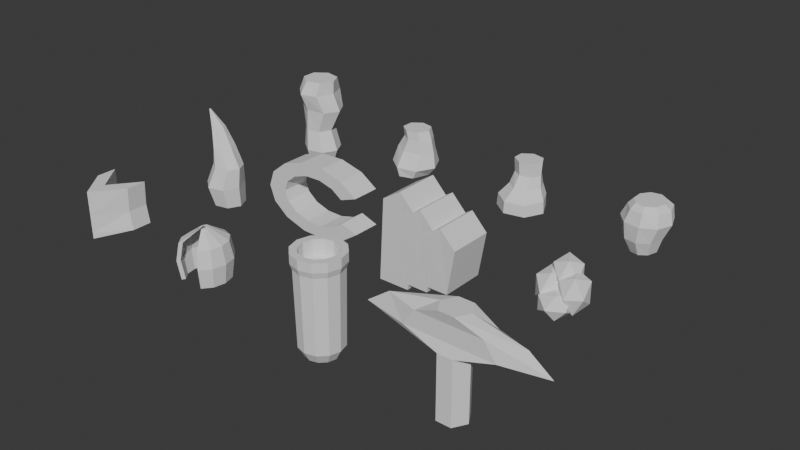 # Source: ActorSilhouettes-F1.blend  (saved by Blender 4.3.34; exported with 4.5.12 LTS)
import bpy
from mathutils import Matrix  # noqa: F401  (used for matrix-valued properties, if any)

bpy.ops.wm.read_factory_settings(use_empty=True)
scene = bpy.context.scene
scene.name = 'Scene'

# ---- collections
col_collection = bpy.data.collections.new('Collection'); scene.collection.children.link(col_collection)

# ---- world
world_world = bpy.data.worlds.new('World'); scene.world = world_world
world_world.use_nodes = True; world_world.node_tree.nodes.clear()
_N = world_world.node_tree.nodes; _L = world_world.node_tree.links
n0 = _N.new('ShaderNodeOutputWorld'); n0.name = 'World Output'; n0.location = (300, 300)
n1 = _N.new('ShaderNodeBackground'); n1.name = 'Background'; n1.location = (10, 300)
n1.inputs[0].default_value = (0.05088, 0.05088, 0.05088, 1.0)
_L.new(n1.outputs[0], n0.inputs[0])
n0.is_active_output = True
world_world.color = (0.05088, 0.05088, 0.05088)
world_world.sun_shadow_jitter_overblur = 0.0

# ---- meshes
me_robepanel = bpy.data.meshes.new('RobePanel')
me_robepanel.from_pydata([(-0.2, 0.09259, -0.5), (0.0, -0.5, -0.5), (0.2, 0.09259, -0.5), (-0.5, 0.09259, -0.38), (0.0, -0.5, -0.38), (0.5, 0.09259, -0.38), (-0.43, 0.09259, 0.0), (0.0, -0.5, 0.0), (0.43, 0.09259, 0.0), (-0.46, 0.09259, 0.5), (0.0, -0.5, 0.5), (0.46, 0.09259, 0.5), (-0.2, 0.5, -0.5), (0.0, -0.09259, -0.5), (0.2, 0.5, -0.5), (-0.5, 0.5, -0.38), (0.0, -0.09259, -0.38), (0.5, 0.5, -0.38), (-0.43, 0.5, 0.0), (0.0, -0.09259, 0.0), (0.43, 0.5, 0.0), (-0.46, 0.5, 0.5), (0.0, -0.09259, 0.5), (0.46, 0.5, 0.5)], [], [(0, 1, 4, 3), (12, 15, 16, 13), (1, 2, 5, 4), (13, 16, 17, 14), (3, 4, 7, 6), (15, 18, 19, 16), (4, 5, 8, 7), (16, 19, 20, 17), (6, 7, 10, 9), (18, 21, 22, 19), (7, 8, 11, 10), (19, 22, 23, 20), (0, 3, 15, 12), (3, 6, 18, 15), (6, 9, 21, 18), (2, 14, 17, 5), (5, 17, 20, 8), (8, 20, 23, 11), (0, 12, 13, 1), (1, 13, 14, 2), (9, 10, 22, 21), (10, 11, 23, 22)])
me_robepanel.update()
me_hood = bpy.data.meshes.new('Hood')
me_hood.from_pydata([(-0.2585, -0.446, -0.5), (-0.405, -0.2618, -0.5), (-0.45, -0.02439, -0.5), (-0.3821, 0.2066, -0.5), (-0.2185, 0.3734, -0.5), (0.0, 0.434, -0.5), (0.2185, 0.3734, -0.5), (0.3821, 0.2066, -0.5), (0.45, -0.02439, -0.5), (0.405, -0.2618, -0.5), (0.2585, -0.446, -0.5), (-0.2872, -0.5, -0.1), (-0.45, -0.2907, -0.1), (-0.5, -0.02094, -0.1), (-0.4246, 0.2416, -0.1), (-0.2427, 0.4311, -0.1), (0.0, 0.5, -0.1), (0.2427, 0.4311, -0.1), (0.4246, 0.2416, -0.1), (0.5, -0.02094, -0.1), (0.45, -0.2907, -0.1), (0.2872, -0.5, -0.1), (-0.247, -0.446, 0.25), (-0.387, -0.2618, 0.25), (-0.43, -0.02439, 0.25), (-0.3652, 0.2066, 0.25), (-0.2088, 0.3734, 0.25), (0.0, 0.434, 0.25), (0.2088, 0.3734, 0.25), (0.3652, 0.2066, 0.25), (0.43, -0.02439, 0.25), (0.387, -0.2618, 0.25), (0.247, -0.446, 0.25), (-0.04021, -0.1398, 0.5), (-0.063, -0.0979, 0.5), (-0.07, -0.04395, 0.5), (-0.05944, 0.008553, 0.5), (-0.03398, 0.04645, 0.5), (0.0, 0.06023, 0.5), (0.03398, 0.04645, 0.5), (0.05944, 0.008553, 0.5), (0.07, -0.04395, 0.5), (0.063, -0.0979, 0.5), (0.04021, -0.1398, 0.5), (-0.2183, -0.3829, -0.5), (-0.342, -0.228, -0.5), (-0.38, -0.02842, -0.5), (-0.3227, 0.1659, -0.5), (-0.1845, 0.3061, -0.5), (0.0, 0.3571, -0.5), (0.1845, 0.3061, -0.5), (0.3227, 0.1659, -0.5), (0.38, -0.02842, -0.5), (0.342, -0.228, -0.5), (0.2183, -0.3829, -0.5), (-0.247, -0.437, -0.1), (-0.387, -0.2569, -0.1), (-0.43, -0.02496, -0.1), (-0.3652, 0.2008, -0.1), (-0.2088, 0.3638, -0.1), (0.0, 0.423, -0.1), (0.2088, 0.3638, -0.1), (0.3652, 0.2008, -0.1), (0.43, -0.02496, -0.1), (0.387, -0.2569, -0.1), (0.247, -0.437, -0.1), (-0.2068, -0.3829, 0.25), (-0.324, -0.228, 0.25), (-0.36, -0.02842, 0.25), (-0.3057, 0.1659, 0.25), (-0.1748, 0.3061, 0.25), (0.0, 0.3571, 0.25), (0.1748, 0.3061, 0.25), (0.3057, 0.1659, 0.25), (0.36, -0.02842, 0.25), (0.324, -0.228, 0.25), (0.2068, -0.3829, 0.25), (-0.0201, -0.07672, 0.5), (-0.0315, -0.06417, 0.5), (-0.035, -0.04798, 0.5), (-0.02972, -0.03223, 0.5), (-0.01699, -0.02086, 0.5), (0.0, -0.01672, 0.5), (0.01699, -0.02086, 0.5), (0.02972, -0.03223, 0.5), (0.035, -0.04798, 0.5), (0.0315, -0.06417, 0.5), (0.0201, -0.07672, 0.5)], [], [(0, 11, 12, 1), (1, 12, 13, 2), (2, 13, 14, 3), (3, 14, 15, 4), (4, 15, 16, 5), (5, 16, 17, 6), (6, 17, 18, 7), (7, 18, 19, 8), (8, 19, 20, 9), (9, 20, 21, 10), (11, 22, 23, 12), (12, 23, 24, 13), (13, 24, 25, 14), (14, 25, 26, 15), (15, 26, 27, 16), (16, 27, 28, 17), (17, 28, 29, 18), (18, 29, 30, 19), (19, 30, 31, 20), (20, 31, 32, 21), (22, 33, 34, 23), (23, 34, 35, 24), (24, 35, 36, 25), (25, 36, 37, 26), (26, 37, 38, 27), (27, 38, 39, 28), (28, 39, 40, 29), (29, 40, 41, 30), (30, 41, 42, 31), (31, 42, 43, 32), (44, 45, 56, 55), (45, 46, 57, 56), (46, 47, 58, 57), (47, 48, 59, 58), (48, 49, 60, 59), (49, 50, 61, 60), (50, 51, 62, 61), (51, 52, 63, 62), (52, 53, 64, 63), (53, 54, 65, 64), (55, 56, 67, 66), (56, 57, 68, 67), (57, 58, 69, 68), (58, 59, 70, 69), (59, 60, 71, 70), (60, 61, 72, 71), (61, 62, 73, 72), (62, 63, 74, 73), (63, 64, 75, 74), (64, 65, 76, 75), (66, 67, 78, 77), (67, 68, 79, 78), (68, 69, 80, 79), (69, 70, 81, 80), (70, 71, 82, 81), (71, 72, 83, 82), (72, 73, 84, 83), (73, 74, 85, 84), (74, 75, 86, 85), (75, 76, 87, 86), (0, 44, 55, 11), (10, 21, 65, 54), (11, 55, 66, 22), (21, 32, 76, 65), (22, 66, 77, 33), (32, 43, 87, 76), (0, 1, 45, 44), (1, 2, 46, 45), (2, 3, 47, 46), (3, 4, 48, 47), (4, 5, 49, 48), (5, 6, 50, 49), (6, 7, 51, 50), (7, 8, 52, 51), (8, 9, 53, 52), (9, 10, 54, 53), (33, 77, 78, 34), (34, 78, 79, 35), (35, 79, 80, 36), (36, 80, 81, 37), (37, 81, 82, 38), (38, 82, 83, 39), (39, 83, 84, 40), (40, 84, 85, 41), (41, 85, 86, 42), (42, 86, 87, 43)])
me_hood.update()
me_quiver = bpy.data.meshes.new('Quiver')
me_quiver.from_pydata([(0.32, 0.0, -1.0), (0.2771, -0.16, -1.0), (0.16, -0.2771, -1.0), (1.959e-17, -0.32, -1.0), (-0.16, -0.2771, -1.0), (-0.2771, -0.16, -1.0), (-0.32, -3.919e-17, -1.0), (-0.2771, 0.16, -1.0), (-0.16, 0.2771, -1.0), (-5.878e-17, 0.32, -1.0), (0.16, 0.2771, -1.0), (0.2771, 0.16, -1.0), (0.43, 0.0, -0.8), (0.3724, -0.215, -0.8), (0.215, -0.3724, -0.8), (2.633e-17, -0.43, -0.8), (-0.215, -0.3724, -0.8), (-0.3724, -0.215, -0.8), (-0.43, -5.266e-17, -0.8), (-0.3724, 0.215, -0.8), (-0.215, 0.3724, -0.8), (-7.899e-17, 0.43, -0.8), (0.215, 0.3724, -0.8), (0.3724, 0.215, -0.8), (0.46, 0.0, 0.7), (0.3984, -0.23, 0.7), (0.23, -0.3984, 0.7), (2.817e-17, -0.46, 0.7), (-0.23, -0.3984, 0.7), (-0.3984, -0.23, 0.7), (-0.46, -5.633e-17, 0.7), (-0.3984, 0.23, 0.7), (-0.23, 0.3984, 0.7), (-8.45e-17, 0.46, 0.7), (0.23, 0.3984, 0.7), (0.3984, 0.23, 0.7), (0.5, 0.0, 0.82), (0.433, -0.25, 0.82), (0.25, -0.433, 0.82), (3.062e-17, -0.5, 0.82), (-0.25, -0.433, 0.82), (-0.433, -0.25, 0.82), (-0.5, -6.123e-17, 0.82), (-0.433, 0.25, 0.82), (-0.25, 0.433, 0.82), (-9.185e-17, 0.5, 0.82), (0.25, 0.433, 0.82), (0.433, 0.25, 0.82), (0.5, 0.0, 1.0), (0.433, -0.25, 1.0), (0.25, -0.433, 1.0), (3.062e-17, -0.5, 1.0), (-0.25, -0.433, 1.0), (-0.433, -0.25, 1.0), (-0.5, -6.123e-17, 1.0), (-0.433, 0.25, 1.0), (-0.25, 0.433, 1.0), (-9.185e-17, 0.5, 1.0), (0.25, 0.433, 1.0), (0.433, 0.25, 1.0), (0.36, 0.0, 1.0), (0.3118, -0.18, 1.0), (0.18, -0.3118, 1.0), (2.204e-17, -0.36, 1.0), (-0.18, -0.3118, 1.0), (-0.3118, -0.18, 1.0), (-0.36, -4.409e-17, 1.0), (-0.3118, 0.18, 1.0), (-0.18, 0.3118, 1.0), (-6.613e-17, 0.36, 1.0), (0.18, 0.3118, 1.0), (0.3118, 0.18, 1.0), (0.35, 0.0, 0.68), (0.3031, -0.175, 0.68), (0.175, -0.3031, 0.68), (2.143e-17, -0.35, 0.68), (-0.175, -0.3031, 0.68), (-0.3031, -0.175, 0.68), (-0.35, -4.286e-17, 0.68), (-0.3031, 0.175, 0.68), (-0.175, 0.3031, 0.68), (-6.429e-17, 0.35, 0.68), (0.175, 0.3031, 0.68), (0.3031, 0.175, 0.68)], [], [(0, 12, 13, 1), (1, 13, 14, 2), (2, 14, 15, 3), (3, 15, 16, 4), (4, 16, 17, 5), (5, 17, 18, 6), (6, 18, 19, 7), (7, 19, 20, 8), (8, 20, 21, 9), (9, 21, 22, 10), (10, 22, 23, 11), (11, 23, 12, 0), (12, 24, 25, 13), (13, 25, 26, 14), (14, 26, 27, 15), (15, 27, 28, 16), (16, 28, 29, 17), (17, 29, 30, 18), (18, 30, 31, 19), (19, 31, 32, 20), (20, 32, 33, 21), (21, 33, 34, 22), (22, 34, 35, 23), (23, 35, 24, 12), (24, 36, 37, 25), (25, 37, 38, 26), (26, 38, 39, 27), (27, 39, 40, 28), (28, 40, 41, 29), (29, 41, 42, 30), (30, 42, 43, 31), (31, 43, 44, 32), (32, 44, 45, 33), (33, 45, 46, 34), (34, 46, 47, 35), (35, 47, 36, 24), (36, 48, 49, 37), (37, 49, 50, 38), (38, 50, 51, 39), (39, 51, 52, 40), (40, 52, 53, 41), (41, 53, 54, 42), (42, 54, 55, 43), (43, 55, 56, 44), (44, 56, 57, 45), (45, 57, 58, 46), (46, 58, 59, 47), (47, 59, 48, 36), (48, 60, 61, 49), (49, 61, 62, 50), (50, 62, 63, 51), (51, 63, 64, 52), (52, 64, 65, 53), (53, 65, 66, 54), (54, 66, 67, 55), (55, 67, 68, 56), (56, 68, 69, 57), (57, 69, 70, 58), (58, 70, 71, 59), (59, 71, 60, 48), (60, 72, 73, 61), (61, 73, 74, 62), (62, 74, 75, 63), (63, 75, 76, 64), (64, 76, 77, 65), (65, 77, 78, 66), (66, 78, 79, 67), (67, 79, 80, 68), (68, 80, 81, 69), (69, 81, 82, 70), (70, 82, 83, 71), (71, 83, 72, 60), (11, 0, 1, 2, 3, 4, 5, 6, 7, 8, 9, 10), (72, 83, 82, 81, 80, 79, 78, 77, 76, 75, 74, 73)])
me_quiver.update()
me_arrowfeather = bpy.data.meshes.new('ArrowFeather')
me_arrowfeather.from_pydata([(0.3, 0.0, -1.0), (0.15, -0.2598, -1.0), (-0.15, -0.2598, -1.0), (-0.3, -3.674e-17, -1.0), (-0.15, 0.2598, -1.0), (0.15, 0.2598, -1.0), (0.3, 0.0, 0.25), (0.15, -0.2598, 0.25), (-0.15, -0.2598, 0.25), (-0.3, -3.674e-17, 0.25), (-0.15, 0.2598, 0.25), (0.15, 0.2598, 0.25), (1.75, 0.0, 0.45), (0.875, -0.1905, 0.45), (-0.875, -0.1905, 0.45), (-1.75, -2.694e-17, 0.45), (-0.875, 0.1905, 0.45), (0.875, 0.1905, 0.45), (1.3, 0.0, 0.78), (0.65, -0.1905, 0.78), (-0.65, -0.1905, 0.78), (-1.3, -2.694e-17, 0.78), (-0.65, 0.1905, 0.78), (0.65, 0.1905, 0.78), (0.3, 0.0, 1.0), (0.15, -0.2598, 1.0), (-0.15, -0.2598, 1.0), (-0.3, -3.674e-17, 1.0), (-0.15, 0.2598, 1.0), (0.15, 0.2598, 1.0)], [], [(0, 6, 7, 1), (1, 7, 8, 2), (2, 8, 9, 3), (3, 9, 10, 4), (4, 10, 11, 5), (5, 11, 6, 0), (6, 12, 13, 7), (7, 13, 14, 8), (8, 14, 15, 9), (9, 15, 16, 10), (10, 16, 17, 11), (11, 17, 12, 6), (12, 18, 19, 13), (13, 19, 20, 14), (14, 20, 21, 15), (15, 21, 22, 16), (16, 22, 23, 17), (17, 23, 18, 12), (18, 24, 25, 19), (19, 25, 26, 20), (20, 26, 27, 21), (21, 27, 28, 22), (22, 28, 29, 23), (23, 29, 24, 18), (5, 0, 1, 2, 3, 4), (24, 29, 28, 27, 26, 25)])
me_arrowfeather.update()
me_antler = bpy.data.meshes.new('Antler')
me_antler.from_pydata([(0.36, 0.0, -1.0), (0.2245, -0.2658, -1.0), (-0.08011, -0.3315, -1.0), (-0.3243, -0.1475, -1.0), (-0.3243, 0.1475, -1.0), (-0.08011, 0.3315, -1.0), (0.2245, 0.2658, -1.0), (0.38, -0.04, -0.55), (0.2219, -0.3684, -0.55), (-0.1335, -0.4495, -0.55), (-0.4184, -0.2222, -0.55), (-0.4184, 0.1422, -0.55), (-0.1335, 0.3695, -0.55), (0.2219, 0.2884, -0.55), (0.39, 0.0, -0.12), (0.2582, -0.2424, -0.12), (-0.03788, -0.3022, -0.12), (-0.2753, -0.1345, -0.12), (-0.2753, 0.1345, -0.12), (-0.03788, 0.3022, -0.12), (0.2582, 0.2424, -0.12), (0.12, 0.04, 0.3), (0.03717, -0.1555, 0.3), (-0.149, -0.2037, 0.3), (-0.2982, -0.06847, 0.3), (-0.2982, 0.1485, 0.3), (-0.149, 0.2837, 0.3), (0.03717, 0.2355, 0.3), (-0.12, 0.08, 0.66), (-0.1802, -0.03727, 0.66), (-0.3156, -0.06624, 0.66), (-0.4242, 0.01492, 0.66), (-0.4242, 0.1451, 0.66), (-0.3156, 0.2262, 0.66), (-0.1802, 0.1973, 0.66), (-0.482, 0.08, 1.0), (-0.4888, 0.06593, 1.0), (-0.504, 0.06245, 1.0), (-0.5162, 0.07219, 1.0), (-0.5162, 0.08781, 1.0), (-0.504, 0.09755, 1.0), (-0.4888, 0.09407, 1.0)], [], [(0, 7, 8, 1), (1, 8, 9, 2), (2, 9, 10, 3), (3, 10, 11, 4), (4, 11, 12, 5), (5, 12, 13, 6), (6, 13, 7, 0), (7, 14, 15, 8), (8, 15, 16, 9), (9, 16, 17, 10), (10, 17, 18, 11), (11, 18, 19, 12), (12, 19, 20, 13), (13, 20, 14, 7), (14, 21, 22, 15), (15, 22, 23, 16), (16, 23, 24, 17), (17, 24, 25, 18), (18, 25, 26, 19), (19, 26, 27, 20), (20, 27, 21, 14), (21, 28, 29, 22), (22, 29, 30, 23), (23, 30, 31, 24), (24, 31, 32, 25), (25, 32, 33, 26), (26, 33, 34, 27), (27, 34, 28, 21), (28, 35, 36, 29), (29, 36, 37, 30), (30, 37, 38, 31), (31, 38, 39, 32), (32, 39, 40, 33), (33, 40, 41, 34), (34, 41, 35, 28), (6, 0, 1, 2, 3, 4, 5), (35, 41, 40, 39, 38, 37, 36)])
me_antler.update()
me_spiritcrown = bpy.data.meshes.new('SpiritCrown')
me_spiritcrown.from_pydata([(1.16, 0.3, 0.3859), (0.7964, 0.3, 0.6322), (0.2992, 0.3, 0.76), (-0.2385, 0.3, 0.7454), (-0.7159, 0.3, 0.5912), (-1.044, 0.3, 0.3261), (-1.16, 0.3, 1.688e-16), (-1.044, 0.3, -0.3261), (-0.7159, 0.3, -0.5912), (-0.2385, 0.3, -0.7454), (0.2992, 0.3, -0.76), (0.7964, 0.3, -0.6322), (1.16, 0.3, -0.3859), (0.7939, 0.3, 0.2547), (0.5539, 0.3, 0.4172), (0.2258, 0.3, 0.5016), (-0.1291, 0.3, 0.492), (-0.4442, 0.3, 0.3902), (-0.6604, 0.3, 0.2153), (-0.7373, 0.3, 1.688e-16), (-0.6604, 0.3, -0.2153), (-0.4442, 0.3, -0.3902), (-0.1291, 0.3, -0.492), (0.2258, 0.3, -0.5016), (0.5539, 0.3, -0.4172), (0.7939, 0.3, -0.2547), (1.16, -0.3, 0.3859), (0.7964, -0.3, 0.6322), (0.2992, -0.3, 0.76), (-0.2385, -0.3, 0.7454), (-0.7159, -0.3, 0.5912), (-1.044, -0.3, 0.3261), (-1.16, -0.3, 1.688e-16), (-1.044, -0.3, -0.3261), (-0.7159, -0.3, -0.5912), (-0.2385, -0.3, -0.7454), (0.2992, -0.3, -0.76), (0.7964, -0.3, -0.6322), (1.16, -0.3, -0.3859), (0.7939, -0.3, 0.2547), (0.5539, -0.3, 0.4172), (0.2258, -0.3, 0.5016), (-0.1291, -0.3, 0.492), (-0.4442, -0.3, 0.3902), (-0.6604, -0.3, 0.2153), (-0.7373, -0.3, 1.688e-16), (-0.6604, -0.3, -0.2153), (-0.4442, -0.3, -0.3902), (-0.1291, -0.3, -0.492), (0.2258, -0.3, -0.5016), (0.5539, -0.3, -0.4172), (0.7939, -0.3, -0.2547)], [], [(0, 13, 14, 1), (26, 27, 40, 39), (0, 1, 27, 26), (13, 39, 40, 14), (1, 14, 15, 2), (27, 28, 41, 40), (1, 2, 28, 27), (14, 40, 41, 15), (2, 15, 16, 3), (28, 29, 42, 41), (2, 3, 29, 28), (15, 41, 42, 16), (3, 16, 17, 4), (29, 30, 43, 42), (3, 4, 30, 29), (16, 42, 43, 17), (4, 17, 18, 5), (30, 31, 44, 43), (4, 5, 31, 30), (17, 43, 44, 18), (5, 18, 19, 6), (31, 32, 45, 44), (5, 6, 32, 31), (18, 44, 45, 19), (6, 19, 20, 7), (32, 33, 46, 45), (6, 7, 33, 32), (19, 45, 46, 20), (7, 20, 21, 8), (33, 34, 47, 46), (7, 8, 34, 33), (20, 46, 47, 21), (8, 21, 22, 9), (34, 35, 48, 47), (8, 9, 35, 34), (21, 47, 48, 22), (9, 22, 23, 10), (35, 36, 49, 48), (9, 10, 36, 35), (22, 48, 49, 23), (10, 23, 24, 11), (36, 37, 50, 49), (10, 11, 37, 36), (23, 49, 50, 24), (11, 24, 25, 12), (37, 38, 51, 50), (11, 12, 38, 37), (24, 50, 51, 25), (0, 26, 39, 13), (12, 25, 51, 38)])
me_spiritcrown.update()
me_spiritwing = bpy.data.meshes.new('SpiritWing')
me_spiritwing.from_pydata([(-0.8889, 0.5, -1.0), (-0.2196, 0.5, -1.0), (-0.03137, 0.4565, 0.65), (-0.366, 0.4565, 1.0), (-0.7634, 0.4565, 0.75), (-0.8889, -0.4565, -1.0), (-0.2196, -0.4565, -1.0), (-0.03137, -0.5, 0.65), (-0.366, -0.5, 1.0), (-0.7634, -0.5, 0.75), (-0.4288, 0.5, -0.88), (0.2405, 0.5, -0.88), (0.4288, 0.4565, 0.43), (0.09412, 0.4565, 0.78), (-0.3033, 0.4565, 0.53), (-0.4288, -0.4565, -0.88), (0.2405, -0.4565, -0.88), (0.4288, -0.5, 0.43), (0.09412, -0.5, 0.78), (-0.3033, -0.5, 0.53), (0.03137, 0.5, -0.76), (0.7007, 0.5, -0.76), (0.8889, 0.4565, 0.21), (0.5542, 0.4565, 0.56), (0.1569, 0.4565, 0.31), (0.03137, -0.4565, -0.76), (0.7007, -0.4565, -0.76), (0.8889, -0.5, 0.21), (0.5542, -0.5, 0.56), (0.1569, -0.5, 0.31)], [], [(4, 3, 2, 1, 0), (5, 6, 7, 8, 9), (0, 1, 6, 5), (1, 2, 7, 6), (2, 3, 8, 7), (3, 4, 9, 8), (4, 0, 5, 9), (14, 13, 12, 11, 10), (15, 16, 17, 18, 19), (10, 11, 16, 15), (11, 12, 17, 16), (12, 13, 18, 17), (13, 14, 19, 18), (14, 10, 15, 19), (24, 23, 22, 21, 20), (25, 26, 27, 28, 29), (20, 21, 26, 25), (21, 22, 27, 26), (22, 23, 28, 27), (23, 24, 29, 28), (24, 20, 25, 29)])
me_spiritwing.update()
me_canopy = bpy.data.meshes.new('Canopy')
me_canopy.from_pydata([(-0.2329, 0.4278, -0.08088), (-0.01673, 0.2227, -0.2909), (-0.3154, 0.2227, -0.4208), (-0.5, 0.2227, -0.08088), (-0.3154, 0.2227, 0.259), (-0.01673, 0.2227, 0.1292), (-0.1503, -0.1093, -0.4208), (-0.449, -0.1093, -0.2909), (-0.449, -0.1093, 0.1292), (-0.1503, -0.1093, 0.259), (0.0343, -0.1093, -0.08088), (-0.2329, -0.3144, -0.08088), (0.2245, 0.4175, -0.05591), (0.4474, 0.2181, -0.2791), (0.1394, 0.2181, -0.4171), (-0.05099, 0.2181, -0.05591), (0.1394, 0.2181, 0.3052), (0.4474, 0.2181, 0.1673), (0.3096, -0.1047, -0.4171), (0.001624, -0.1047, -0.2791), (0.001624, -0.1047, 0.1673), (0.3096, -0.1047, 0.3052), (0.5, -0.1047, -0.05591), (0.2245, -0.3041, -0.05591), (0.0004927, 0.5, 0.1813), (0.2234, 0.329, -0.01559), (-0.08464, 0.329, -0.1373), (-0.275, 0.329, 0.1813), (-0.08464, 0.329, 0.5), (0.2234, 0.329, 0.3783), (0.08562, 0.05241, -0.1373), (-0.2224, 0.05241, -0.01559), (-0.2224, 0.05241, 0.3783), (0.08562, 0.05241, 0.5), (0.276, 0.05241, 0.1813), (0.0004927, -0.1186, 0.1813), (0.0004927, 0.1186, -0.2557), (0.2504, -0.05241, -0.4067), (-0.09496, -0.05241, -0.5), (-0.3084, -0.05241, -0.2557), (-0.09496, -0.05241, -0.01139), (0.2504, -0.05241, -0.1047), (0.09594, -0.329, -0.5), (-0.2494, -0.329, -0.4067), (-0.2494, -0.329, -0.1047), (0.09594, -0.329, -0.01139), (0.3094, -0.329, -0.2557), (0.0004927, -0.5, -0.2557)], [], [(0, 1, 2), (1, 0, 5), (0, 2, 3), (0, 3, 4), (0, 4, 5), (1, 5, 10), (2, 1, 6), (3, 2, 7), (4, 3, 8), (5, 4, 9), (1, 10, 6), (2, 6, 7), (3, 7, 8), (4, 8, 9), (5, 9, 10), (6, 10, 11), (7, 6, 11), (8, 7, 11), (9, 8, 11), (10, 9, 11), (12, 13, 14), (13, 12, 17), (12, 14, 15), (12, 15, 16), (12, 16, 17), (13, 17, 22), (14, 13, 18), (15, 14, 19), (16, 15, 20), (17, 16, 21), (13, 22, 18), (14, 18, 19), (15, 19, 20), (16, 20, 21), (17, 21, 22), (18, 22, 23), (19, 18, 23), (20, 19, 23), (21, 20, 23), (22, 21, 23), (24, 25, 26), (25, 24, 29), (24, 26, 27), (24, 27, 28), (24, 28, 29), (25, 29, 34), (26, 25, 30), (27, 26, 31), (28, 27, 32), (29, 28, 33), (25, 34, 30), (26, 30, 31), (27, 31, 32), (28, 32, 33), (29, 33, 34), (30, 34, 35), (31, 30, 35), (32, 31, 35), (33, 32, 35), (34, 33, 35), (36, 37, 38), (37, 36, 41), (36, 38, 39), (36, 39, 40), (36, 40, 41), (37, 41, 46), (38, 37, 42), (39, 38, 43), (40, 39, 44), (41, 40, 45), (37, 46, 42), (38, 42, 43), (39, 43, 44), (40, 44, 45), (41, 45, 46), (42, 46, 47), (43, 42, 47), (44, 43, 47), (45, 44, 47), (46, 45, 47)])
me_canopy.update()
me_barklimb = bpy.data.meshes.new('BarkLimb')
me_barklimb.from_pydata([(0.2934, 0.0, -1.0), (0.1672, -0.2727, -1.0), (-0.1162, -0.34, -1.0), (-0.3435, -0.1513, -1.0), (-0.3435, 0.1513, -1.0), (-0.1162, 0.34, -1.0), (0.1672, 0.2727, -1.0), (0.4609, -0.05129, -0.65), (0.2927, -0.3721, -0.65), (-0.08523, -0.4513, -0.65), (-0.3883, -0.2293, -0.65), (-0.3883, 0.1267, -0.65), (-0.08523, 0.3487, -0.65), (0.2927, 0.2695, -0.65), (0.2655, -0.02051, -0.2), (0.1351, -0.3012, -0.2), (-0.1578, -0.3705, -0.2), (-0.3927, -0.1763, -0.2), (-0.3927, 0.1353, -0.2), (-0.1578, 0.3295, -0.2), (0.1351, 0.2602, -0.2), (0.5, 0.03077, 0.3), (0.3066, -0.29, 0.3), (-0.1281, -0.3692, 0.3), (-0.4766, -0.1472, 0.3), (-0.4766, 0.2088, 0.3), (-0.1281, 0.4308, 0.3), (0.3066, 0.3515, 0.3), (0.3492, 0.0, 0.7), (0.181, -0.401, 0.7), (-0.1969, -0.5, 0.7), (-0.5, -0.2225, 0.7), (-0.5, 0.2225, 0.7), (-0.1969, 0.5, 0.7), (0.181, 0.401, 0.7), (0.3604, 0.0, 1.0), (0.209, -0.2887, 1.0), (-0.1311, -0.36, 1.0), (-0.4039, -0.1602, 1.0), (-0.4039, 0.1602, 1.0), (-0.1311, 0.36, 1.0), (0.209, 0.2887, 1.0)], [], [(0, 7, 8, 1), (1, 8, 9, 2), (2, 9, 10, 3), (3, 10, 11, 4), (4, 11, 12, 5), (5, 12, 13, 6), (6, 13, 7, 0), (7, 14, 15, 8), (8, 15, 16, 9), (9, 16, 17, 10), (10, 17, 18, 11), (11, 18, 19, 12), (12, 19, 20, 13), (13, 20, 14, 7), (14, 21, 22, 15), (15, 22, 23, 16), (16, 23, 24, 17), (17, 24, 25, 18), (18, 25, 26, 19), (19, 26, 27, 20), (20, 27, 21, 14), (21, 28, 29, 22), (22, 29, 30, 23), (23, 30, 31, 24), (24, 31, 32, 25), (25, 32, 33, 26), (26, 33, 34, 27), (27, 34, 28, 21), (28, 35, 36, 29), (29, 36, 37, 30), (30, 37, 38, 31), (31, 38, 39, 32), (32, 39, 40, 33), (33, 40, 41, 34), (34, 41, 35, 28), (6, 0, 1, 2, 3, 4, 5), (35, 41, 40, 39, 38, 37, 36)])
me_barklimb.update()
me_barkhand = bpy.data.meshes.new('BarkHand')
me_barkhand.from_pydata([(0.3317, 0.01026, -0.5), (0.197, -0.3747, -0.5), (-0.1056, -0.4697, -0.5), (-0.3483, -0.2034, -0.5), (-0.3483, 0.2239, -0.5), (-0.1056, 0.4903, -0.5), (0.197, 0.3952, -0.5), (0.5, 7.642e-09, -0.3), (0.3019, -0.401, -0.3), (-0.1431, -0.5, -0.3), (-0.5, -0.2225, -0.3), (-0.5, 0.2225, -0.3), (-0.1431, 0.5, -0.3), (0.3019, 0.401, -0.3), (0.4264, 0.04103, 0.03), (0.256, -0.2396, 0.03), (-0.1267, -0.309, 0.03), (-0.4336, -0.1147, 0.03), (-0.4336, 0.1968, 0.03), (-0.1267, 0.391, 0.03), (0.256, 0.3217, 0.03), (0.3632, 0.04103, 0.3), (0.2365, -0.1915, 0.3), (-0.04836, -0.249, 0.3), (-0.2768, -0.08803, 0.3), (-0.2768, 0.1701, 0.3), (-0.04836, 0.331, 0.3), (0.2365, 0.2736, 0.3), (0.2896, 0.04103, 0.5), (0.1707, -0.1915, 0.5), (-0.09628, -0.249, 0.5), (-0.3104, -0.08803, 0.5), (-0.3104, 0.1701, 0.5), (-0.09628, 0.331, 0.5), (0.1707, 0.2736, 0.5)], [], [(0, 7, 8, 1), (1, 8, 9, 2), (2, 9, 10, 3), (3, 10, 11, 4), (4, 11, 12, 5), (5, 12, 13, 6), (6, 13, 7, 0), (7, 14, 15, 8), (8, 15, 16, 9), (9, 16, 17, 10), (10, 17, 18, 11), (11, 18, 19, 12), (12, 19, 20, 13), (13, 20, 14, 7), (14, 21, 22, 15), (15, 22, 23, 16), (16, 23, 24, 17), (17, 24, 25, 18), (18, 25, 26, 19), (19, 26, 27, 20), (20, 27, 21, 14), (21, 28, 29, 22), (22, 29, 30, 23), (23, 30, 31, 24), (24, 31, 32, 25), (25, 32, 33, 26), (26, 33, 34, 27), (27, 34, 28, 21), (6, 0, 1, 2, 3, 4, 5), (28, 34, 33, 32, 31, 30, 29)])
me_barkhand.update()
me_rootfoot = bpy.data.meshes.new('RootFoot')
me_rootfoot.from_pydata([(0.5, -0.005077, -0.5), (0.3019, -0.402, -0.5), (-0.1431, -0.5, -0.5), (-0.5, -0.2253, -0.5), (-0.5, 0.2152, -0.5), (-0.1431, 0.4898, -0.5), (0.3019, 0.3918, -0.5), (0.479, 0.005077, -0.25), (0.2888, -0.3918, -0.25), (-0.1384, -0.4898, -0.25), (-0.481, -0.2152, -0.25), (-0.481, 0.2253, -0.25), (-0.1384, 0.5, -0.25), (0.2888, 0.402, -0.25), (0.3211, 0.1269, -0.04), (0.1904, -0.1589, -0.04), (-0.1033, -0.2294, -0.04), (-0.3389, -0.03168, -0.04), (-0.3389, 0.2855, -0.04), (-0.1033, 0.4833, -0.04), (0.1904, 0.4127, -0.04), (0.2685, 0.1878, 0.2), (0.1576, -0.01062, 0.2), (-0.0916, -0.05963, 0.2), (-0.2915, 0.0777, 0.2), (-0.2915, 0.298, 0.2), (-0.0916, 0.4353, 0.2), (0.1576, 0.3863, 0.2), (0.2896, 0.1878, 0.5), (0.1707, -0.02649, 0.5), (-0.09628, -0.07943, 0.5), (-0.3104, 0.06889, 0.5), (-0.3104, 0.3068, 0.5), (-0.09628, 0.4551, 0.5), (0.1707, 0.4022, 0.5)], [], [(0, 7, 8, 1), (1, 8, 9, 2), (2, 9, 10, 3), (3, 10, 11, 4), (4, 11, 12, 5), (5, 12, 13, 6), (6, 13, 7, 0), (7, 14, 15, 8), (8, 15, 16, 9), (9, 16, 17, 10), (10, 17, 18, 11), (11, 18, 19, 12), (12, 19, 20, 13), (13, 20, 14, 7), (14, 21, 22, 15), (15, 22, 23, 16), (16, 23, 24, 17), (17, 24, 25, 18), (18, 25, 26, 19), (19, 26, 27, 20), (20, 27, 21, 14), (21, 28, 29, 22), (22, 29, 30, 23), (23, 30, 31, 24), (24, 31, 32, 25), (25, 32, 33, 26), (26, 33, 34, 27), (27, 34, 28, 21), (6, 0, 1, 2, 3, 4, 5), (28, 34, 33, 32, 31, 30, 29)])
me_rootfoot.update()
me_barkface = bpy.data.meshes.new('BarkFace')
me_barkface.from_pydata([(0.2525, -0.00583, -0.5), (0.1898, -0.2209, -0.5), (0.03101, -0.3353, -0.5), (-0.1496, -0.2955, -0.5), (-0.2675, -0.1202, -0.5), (-0.2675, 0.1086, -0.5), (-0.1496, 0.2839, -0.5), (0.03101, 0.3236, -0.5), (0.1898, 0.2092, -0.5), (0.3453, -0.02813, -0.2), (0.2537, -0.3148, -0.2), (0.02156, -0.4674, -0.2), (-0.2424, -0.4144, -0.2), (-0.4147, -0.1807, -0.2), (-0.4147, 0.1244, -0.2), (-0.2424, 0.3581, -0.2), (0.02156, 0.4111, -0.2), (0.2537, 0.2586, -0.2), (0.5, -0.00583, 0.15), (0.3794, -0.3284, 0.15), (0.07398, -0.5, 0.15), (-0.2733, -0.4404, 0.15), (-0.5, -0.1775, 0.15), (-0.5, 0.1658, 0.15), (-0.2733, 0.4287, 0.15), (0.07398, 0.4883, 0.15), (0.3794, 0.3167, 0.15), (0.4278, 0.03877, 0.4), (0.3289, -0.2623, 0.4), (0.07849, -0.4225, 0.4), (-0.2063, -0.3668, 0.4), (-0.3922, -0.1214, 0.4), (-0.3922, 0.199, 0.4), (-0.2063, 0.4444, 0.4), (0.07849, 0.5, 0.4), (0.3289, 0.3398, 0.4), (0.2938, 0.04993, 0.5), (0.2214, -0.1723, 0.5), (0.03817, -0.2905, 0.5), (-0.1702, -0.2494, 0.5), (-0.3062, -0.0683, 0.5), (-0.3062, 0.1682, 0.5), (-0.1702, 0.3493, 0.5), (0.03817, 0.3904, 0.5), (0.2214, 0.2721, 0.5)], [], [(0, 9, 10, 1), (1, 10, 11, 2), (2, 11, 12, 3), (3, 12, 13, 4), (4, 13, 14, 5), (5, 14, 15, 6), (6, 15, 16, 7), (7, 16, 17, 8), (8, 17, 9, 0), (9, 18, 19, 10), (10, 19, 20, 11), (11, 20, 21, 12), (12, 21, 22, 13), (13, 22, 23, 14), (14, 23, 24, 15), (15, 24, 25, 16), (16, 25, 26, 17), (17, 26, 18, 9), (18, 27, 28, 19), (19, 28, 29, 20), (20, 29, 30, 21), (21, 30, 31, 22), (22, 31, 32, 23), (23, 32, 33, 24), (24, 33, 34, 25), (25, 34, 35, 26), (26, 35, 27, 18), (27, 36, 37, 28), (28, 37, 38, 29), (29, 38, 39, 30), (30, 39, 40, 31), (31, 40, 41, 32), (32, 41, 42, 33), (33, 42, 43, 34), (34, 43, 44, 35), (35, 44, 36, 27), (8, 0, 1, 2, 3, 4, 5, 6, 7), (36, 44, 43, 42, 41, 40, 39, 38, 37)])
me_barkface.update()

# ---- objects
ob_robepanel = bpy.data.objects.new('RobePanel', me_robepanel)
ob_hood = bpy.data.objects.new('Hood', me_hood)
ob_quiver = bpy.data.objects.new('Quiver', me_quiver)
ob_arrowfeather = bpy.data.objects.new('ArrowFeather', me_arrowfeather)
ob_antler = bpy.data.objects.new('Antler', me_antler)
ob_spiritcrown = bpy.data.objects.new('SpiritCrown', me_spiritcrown)
ob_spiritwing = bpy.data.objects.new('SpiritWing', me_spiritwing)
ob_canopy = bpy.data.objects.new('Canopy', me_canopy)
ob_barklimb = bpy.data.objects.new('BarkLimb', me_barklimb)
ob_barkhand = bpy.data.objects.new('BarkHand', me_barkhand)
ob_rootfoot = bpy.data.objects.new('RootFoot', me_rootfoot)
ob_barkface = bpy.data.objects.new('BarkFace', me_barkface)

# ---- transforms, parenting, visibility, modifiers, constraints
ob_robepanel.location = (0.0, 0.0, 1.2)
ob_hood.location = (2.8, 0.0, 1.2)
ob_quiver.location = (5.6, 0.0, 1.2)
ob_arrowfeather.location = (8.4, 0.0, 1.2)
ob_antler.location = (0.0, 3.0, 1.2)
ob_spiritcrown.location = (2.8, 3.0, 1.2)
ob_spiritwing.location = (5.6, 3.0, 1.2)
ob_canopy.location = (8.4, 3.0, 1.2)
ob_barklimb.location = (0.0, 6.0, 1.2)
ob_barkhand.location = (2.8, 6.0, 1.2)
ob_rootfoot.location = (5.6, 6.0, 1.2)
ob_barkface.location = (8.4, 6.0, 1.2)

# ---- collection membership
col_collection.objects.link(ob_robepanel)
col_collection.objects.link(ob_hood)
col_collection.objects.link(ob_quiver)
col_collection.objects.link(ob_arrowfeather)
col_collection.objects.link(ob_antler)
col_collection.objects.link(ob_spiritcrown)
col_collection.objects.link(ob_spiritwing)
col_collection.objects.link(ob_canopy)
col_collection.objects.link(ob_barklimb)
col_collection.objects.link(ob_barkhand)
col_collection.objects.link(ob_rootfoot)
col_collection.objects.link(ob_barkface)

# ---- scene / render settings (as saved in the file)
scene.frame_start = 1; scene.frame_end = 250; scene.frame_set(1)
scene.render.engine = 'BLENDER_EEVEE_NEXT'
bpy.context.view_layer.update()

# ---- added for rendering (the .blend has no active camera and no usable light): camera, sun
cam_auto = bpy.data.cameras.new('AutoCamera')
cam_auto.lens = 50.0
cam_auto.sensor_width = 36.0
cam_auto.clip_end = 1000.0
ob_auto_camera = bpy.data.objects.new('AutoCamera', cam_auto)
scene.collection.objects.link(ob_auto_camera)
ob_auto_camera.location = (16.7651, -11.3379, 10.7586)
ob_auto_camera.rotation_euler = (1.09748, -7.21219e-08, 0.694738)
scene.camera = ob_auto_camera
light_auto_sun = bpy.data.lights.new('AutoSun', 'SUN')
light_auto_sun.energy = 3.0
light_auto_sun.angle = 0.0523599
ob_auto_sun = bpy.data.objects.new('AutoSun', light_auto_sun)
scene.collection.objects.link(ob_auto_sun)
ob_auto_sun.rotation_euler = (0.872665, 0.174533, 0.523599)
bpy.context.view_layer.update()

